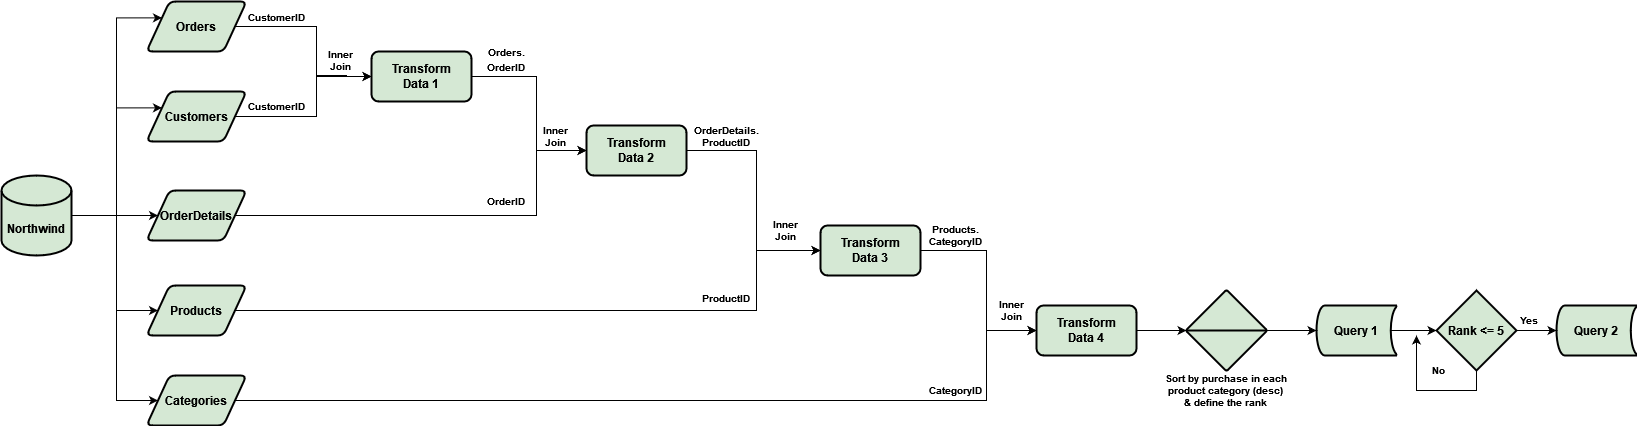

The diagram above was exported from draw.io. Its source (the exported page's mxGraphModel, read from the mxfile embedded in the PNG):
<mxGraphModel dx="880" dy="470" grid="1" gridSize="10" guides="1" tooltips="1" connect="1" arrows="1" fold="1" page="1" pageScale="1" pageWidth="850" pageHeight="1100" math="0" shadow="0">
  <root>
    <mxCell id="0" />
    <mxCell id="1" parent="0" />
    <mxCell id="611K3E1ZAJJ9lOR7cvai-34" style="edgeStyle=orthogonalEdgeStyle;rounded=0;orthogonalLoop=1;jettySize=auto;html=1;exitX=1;exitY=0.5;exitDx=0;exitDy=0;exitPerimeter=0;entryX=0;entryY=0.25;entryDx=0;entryDy=0;fontSize=12;" edge="1" parent="1" source="ghAEnkbq-G2LrbFcCVAc-1" target="XBQwWRn6ymepavXkhIUk-109">
      <mxGeometry relative="1" as="geometry">
        <Array as="points">
          <mxPoint x="140" y="240" />
          <mxPoint x="140" y="42" />
        </Array>
      </mxGeometry>
    </mxCell>
    <mxCell id="611K3E1ZAJJ9lOR7cvai-40" style="edgeStyle=orthogonalEdgeStyle;rounded=0;orthogonalLoop=1;jettySize=auto;html=1;exitX=1;exitY=0.5;exitDx=0;exitDy=0;exitPerimeter=0;fontSize=12;" edge="1" parent="1" source="ghAEnkbq-G2LrbFcCVAc-1" target="611K3E1ZAJJ9lOR7cvai-3">
      <mxGeometry relative="1" as="geometry" />
    </mxCell>
    <mxCell id="611K3E1ZAJJ9lOR7cvai-41" style="edgeStyle=orthogonalEdgeStyle;rounded=0;orthogonalLoop=1;jettySize=auto;html=1;exitX=1;exitY=0.5;exitDx=0;exitDy=0;exitPerimeter=0;entryX=0;entryY=0.5;entryDx=0;entryDy=0;fontSize=12;" edge="1" parent="1" source="ghAEnkbq-G2LrbFcCVAc-1" target="611K3E1ZAJJ9lOR7cvai-36">
      <mxGeometry relative="1" as="geometry">
        <Array as="points">
          <mxPoint x="140" y="240" />
          <mxPoint x="140" y="335" />
        </Array>
      </mxGeometry>
    </mxCell>
    <mxCell id="611K3E1ZAJJ9lOR7cvai-42" style="edgeStyle=orthogonalEdgeStyle;rounded=0;orthogonalLoop=1;jettySize=auto;html=1;exitX=1;exitY=0.5;exitDx=0;exitDy=0;exitPerimeter=0;entryX=0;entryY=0.25;entryDx=0;entryDy=0;fontSize=12;" edge="1" parent="1" source="ghAEnkbq-G2LrbFcCVAc-1" target="XBQwWRn6ymepavXkhIUk-108">
      <mxGeometry relative="1" as="geometry">
        <Array as="points">
          <mxPoint x="140" y="240" />
          <mxPoint x="140" y="132" />
        </Array>
      </mxGeometry>
    </mxCell>
    <mxCell id="611K3E1ZAJJ9lOR7cvai-43" style="edgeStyle=orthogonalEdgeStyle;rounded=0;orthogonalLoop=1;jettySize=auto;html=1;exitX=1;exitY=0.5;exitDx=0;exitDy=0;exitPerimeter=0;entryX=0;entryY=0.5;entryDx=0;entryDy=0;fontSize=12;" edge="1" parent="1" source="ghAEnkbq-G2LrbFcCVAc-1" target="611K3E1ZAJJ9lOR7cvai-37">
      <mxGeometry relative="1" as="geometry">
        <Array as="points">
          <mxPoint x="140" y="240" />
          <mxPoint x="140" y="425" />
        </Array>
      </mxGeometry>
    </mxCell>
    <mxCell id="ghAEnkbq-G2LrbFcCVAc-1" value="&lt;b&gt;Northwind&lt;/b&gt;" style="shape=cylinder3;whiteSpace=wrap;html=1;boundedLbl=1;backgroundOutline=1;size=15;strokeWidth=2;fillColor=#D5E8D4;strokeColor=#000000;" parent="1" vertex="1">
      <mxGeometry x="25" y="200" width="70" height="80" as="geometry" />
    </mxCell>
    <mxCell id="611K3E1ZAJJ9lOR7cvai-46" style="edgeStyle=orthogonalEdgeStyle;rounded=0;orthogonalLoop=1;jettySize=auto;html=1;exitX=1;exitY=0.5;exitDx=0;exitDy=0;fontSize=12;entryX=0;entryY=0.5;entryDx=0;entryDy=0;" edge="1" parent="1" source="XBQwWRn6ymepavXkhIUk-108" target="611K3E1ZAJJ9lOR7cvai-5">
      <mxGeometry relative="1" as="geometry">
        <mxPoint x="370" y="80" as="targetPoint" />
        <Array as="points">
          <mxPoint x="340" y="141" />
          <mxPoint x="340" y="100" />
          <mxPoint x="370" y="100" />
          <mxPoint x="370" y="101" />
        </Array>
      </mxGeometry>
    </mxCell>
    <mxCell id="XBQwWRn6ymepavXkhIUk-108" value="&lt;b&gt;Customers&lt;/b&gt;" style="shape=parallelogram;html=1;strokeWidth=2;perimeter=parallelogramPerimeter;whiteSpace=wrap;rounded=1;arcSize=12;size=0.23;strokeColor=#000000;fontSize=12;fillColor=#d5e8d4;" parent="1" vertex="1">
      <mxGeometry x="170" y="116" width="100" height="50" as="geometry" />
    </mxCell>
    <mxCell id="611K3E1ZAJJ9lOR7cvai-45" style="edgeStyle=orthogonalEdgeStyle;rounded=0;orthogonalLoop=1;jettySize=auto;html=1;exitX=1;exitY=0.5;exitDx=0;exitDy=0;entryX=0;entryY=0.5;entryDx=0;entryDy=0;fontSize=12;" edge="1" parent="1" source="XBQwWRn6ymepavXkhIUk-109" target="611K3E1ZAJJ9lOR7cvai-5">
      <mxGeometry relative="1" as="geometry">
        <Array as="points">
          <mxPoint x="340" y="51" />
          <mxPoint x="340" y="101" />
        </Array>
      </mxGeometry>
    </mxCell>
    <mxCell id="XBQwWRn6ymepavXkhIUk-109" value="&lt;b&gt;Orders&lt;/b&gt;" style="shape=parallelogram;html=1;strokeWidth=2;perimeter=parallelogramPerimeter;whiteSpace=wrap;rounded=1;arcSize=12;size=0.23;strokeColor=#000000;fontSize=12;fillColor=#d5e8d4;" parent="1" vertex="1">
      <mxGeometry x="170" y="26" width="100" height="50" as="geometry" />
    </mxCell>
    <mxCell id="611K3E1ZAJJ9lOR7cvai-50" style="edgeStyle=orthogonalEdgeStyle;rounded=0;orthogonalLoop=1;jettySize=auto;html=1;exitX=1;exitY=0.5;exitDx=0;exitDy=0;entryX=0;entryY=0.5;entryDx=0;entryDy=0;fontSize=12;" edge="1" parent="1" source="611K3E1ZAJJ9lOR7cvai-3" target="611K3E1ZAJJ9lOR7cvai-16">
      <mxGeometry relative="1" as="geometry">
        <Array as="points">
          <mxPoint x="560" y="240" />
          <mxPoint x="560" y="175" />
        </Array>
      </mxGeometry>
    </mxCell>
    <mxCell id="611K3E1ZAJJ9lOR7cvai-3" value="&lt;b&gt;OrderDetails&lt;/b&gt;" style="shape=parallelogram;html=1;strokeWidth=2;perimeter=parallelogramPerimeter;whiteSpace=wrap;rounded=1;arcSize=12;size=0.23;strokeColor=#000000;fontSize=12;fillColor=#d5e8d4;" vertex="1" parent="1">
      <mxGeometry x="170" y="215" width="100" height="50" as="geometry" />
    </mxCell>
    <mxCell id="611K3E1ZAJJ9lOR7cvai-17" style="edgeStyle=orthogonalEdgeStyle;rounded=0;orthogonalLoop=1;jettySize=auto;html=1;exitX=1;exitY=0.5;exitDx=0;exitDy=0;entryX=0;entryY=0.5;entryDx=0;entryDy=0;fontSize=10;" edge="1" parent="1" source="611K3E1ZAJJ9lOR7cvai-5" target="611K3E1ZAJJ9lOR7cvai-16">
      <mxGeometry relative="1" as="geometry">
        <mxPoint x="570" y="191" as="targetPoint" />
        <Array as="points">
          <mxPoint x="560" y="101" />
          <mxPoint x="560" y="175" />
        </Array>
      </mxGeometry>
    </mxCell>
    <mxCell id="611K3E1ZAJJ9lOR7cvai-5" value="&lt;div&gt;&lt;b&gt;Transform&lt;/b&gt;&lt;/div&gt;&lt;div&gt;&lt;b&gt;Data 1&lt;br&gt;&lt;/b&gt;&lt;/div&gt;" style="rounded=1;whiteSpace=wrap;html=1;absoluteArcSize=1;arcSize=14;strokeWidth=2;fillColor=#d5e8d4;strokeColor=#000000;" vertex="1" parent="1">
      <mxGeometry x="395" y="76" width="100" height="50" as="geometry" />
    </mxCell>
    <mxCell id="611K3E1ZAJJ9lOR7cvai-14" value="&lt;div style=&quot;font-size: 10px;&quot;&gt;&lt;font style=&quot;font-size: 10px;&quot;&gt;&lt;span&gt;OrderDetails.&lt;/span&gt;&lt;/font&gt;&lt;/div&gt;&lt;div style=&quot;font-size: 10px;&quot;&gt;&lt;font style=&quot;font-size: 10px;&quot;&gt;&lt;span&gt;&lt;font style=&quot;font-size: 10px;&quot;&gt;&lt;span&gt;ProductID&lt;/span&gt;&lt;/font&gt;&lt;/span&gt;&lt;/font&gt;&lt;/div&gt;" style="text;html=1;strokeColor=none;fillColor=none;align=center;verticalAlign=middle;whiteSpace=wrap;rounded=0;fontStyle=1" vertex="1" parent="1">
      <mxGeometry x="720" y="146" width="60" height="30" as="geometry" />
    </mxCell>
    <mxCell id="611K3E1ZAJJ9lOR7cvai-15" value="&lt;div&gt;&lt;b&gt;&lt;font style=&quot;font-size: 10px;&quot;&gt;Orders.&lt;/font&gt;&lt;/b&gt;&lt;/div&gt;&lt;div&gt;&lt;b&gt;&lt;font style=&quot;font-size: 10px;&quot;&gt;OrderID&lt;/font&gt;&lt;/b&gt;&lt;/div&gt;" style="text;html=1;strokeColor=none;fillColor=none;align=center;verticalAlign=middle;whiteSpace=wrap;rounded=0;" vertex="1" parent="1">
      <mxGeometry x="500" y="69" width="60" height="30" as="geometry" />
    </mxCell>
    <mxCell id="611K3E1ZAJJ9lOR7cvai-68" style="edgeStyle=orthogonalEdgeStyle;rounded=0;orthogonalLoop=1;jettySize=auto;html=1;exitX=1;exitY=0.5;exitDx=0;exitDy=0;entryX=0;entryY=0.5;entryDx=0;entryDy=0;fontSize=10;" edge="1" parent="1" source="611K3E1ZAJJ9lOR7cvai-16" target="611K3E1ZAJJ9lOR7cvai-52">
      <mxGeometry relative="1" as="geometry">
        <Array as="points">
          <mxPoint x="780" y="175" />
          <mxPoint x="780" y="275" />
        </Array>
      </mxGeometry>
    </mxCell>
    <mxCell id="611K3E1ZAJJ9lOR7cvai-16" value="&lt;div&gt;&lt;b&gt;Transform&lt;/b&gt;&lt;/div&gt;&lt;div&gt;&lt;b&gt;Data 2&lt;br&gt;&lt;/b&gt;&lt;/div&gt;" style="rounded=1;whiteSpace=wrap;html=1;absoluteArcSize=1;arcSize=14;strokeWidth=2;fillColor=#d5e8d4;strokeColor=#000000;" vertex="1" parent="1">
      <mxGeometry x="610" y="150" width="100" height="50" as="geometry" />
    </mxCell>
    <mxCell id="611K3E1ZAJJ9lOR7cvai-18" value="&lt;div style=&quot;font-size: 10px;&quot;&gt;&lt;font style=&quot;font-size: 10px;&quot;&gt;&lt;b&gt;Inner &lt;br&gt;&lt;/b&gt;&lt;/font&gt;&lt;/div&gt;&lt;div style=&quot;font-size: 10px;&quot;&gt;&lt;font style=&quot;font-size: 10px;&quot;&gt;&lt;b&gt;Join&lt;br&gt;&lt;/b&gt;&lt;/font&gt;&lt;/div&gt;" style="text;html=1;strokeColor=none;fillColor=none;align=center;verticalAlign=middle;whiteSpace=wrap;rounded=0;" vertex="1" parent="1">
      <mxGeometry x="335" y="70" width="60" height="30" as="geometry" />
    </mxCell>
    <mxCell id="611K3E1ZAJJ9lOR7cvai-20" value="&lt;div align=&quot;center&quot;&gt;&lt;font size=&quot;1&quot;&gt;&lt;b&gt;CustomerID&lt;/b&gt;&lt;/font&gt;&lt;/div&gt;" style="text;html=1;strokeColor=none;fillColor=none;align=center;verticalAlign=middle;whiteSpace=wrap;rounded=0;" vertex="1" parent="1">
      <mxGeometry x="266" y="26" width="69" height="30" as="geometry" />
    </mxCell>
    <mxCell id="611K3E1ZAJJ9lOR7cvai-21" value="&lt;div style=&quot;font-size: 10px;&quot; align=&quot;center&quot;&gt;&lt;font style=&quot;font-size: 10px;&quot;&gt;&lt;b&gt;CustomerID&lt;/b&gt;&lt;/font&gt;&lt;/div&gt;" style="text;html=1;strokeColor=none;fillColor=none;align=center;verticalAlign=middle;whiteSpace=wrap;rounded=0;" vertex="1" parent="1">
      <mxGeometry x="266" y="116" width="69" height="30" as="geometry" />
    </mxCell>
    <mxCell id="611K3E1ZAJJ9lOR7cvai-22" value="&lt;div style=&quot;font-size: 10px;&quot;&gt;&lt;font style=&quot;font-size: 10px;&quot;&gt;&lt;b&gt;Inner &lt;br&gt;&lt;/b&gt;&lt;/font&gt;&lt;/div&gt;&lt;div style=&quot;font-size: 10px;&quot;&gt;&lt;font style=&quot;font-size: 10px;&quot;&gt;&lt;b&gt;Join&lt;br&gt;&lt;/b&gt;&lt;/font&gt;&lt;/div&gt;" style="text;html=1;strokeColor=none;fillColor=none;align=center;verticalAlign=middle;whiteSpace=wrap;rounded=0;" vertex="1" parent="1">
      <mxGeometry x="550" y="146" width="60" height="30" as="geometry" />
    </mxCell>
    <mxCell id="611K3E1ZAJJ9lOR7cvai-55" style="edgeStyle=orthogonalEdgeStyle;rounded=0;orthogonalLoop=1;jettySize=auto;html=1;exitX=1;exitY=0.5;exitDx=0;exitDy=0;entryX=0;entryY=0.5;entryDx=0;entryDy=0;fontSize=10;" edge="1" parent="1" source="611K3E1ZAJJ9lOR7cvai-36" target="611K3E1ZAJJ9lOR7cvai-52">
      <mxGeometry relative="1" as="geometry">
        <Array as="points">
          <mxPoint x="780" y="335" />
          <mxPoint x="780" y="275" />
        </Array>
      </mxGeometry>
    </mxCell>
    <mxCell id="611K3E1ZAJJ9lOR7cvai-36" value="&lt;b&gt;Products&lt;/b&gt;" style="shape=parallelogram;html=1;strokeWidth=2;perimeter=parallelogramPerimeter;whiteSpace=wrap;rounded=1;arcSize=12;size=0.23;strokeColor=#000000;fontSize=12;fillColor=#d5e8d4;" vertex="1" parent="1">
      <mxGeometry x="170" y="310" width="100" height="50" as="geometry" />
    </mxCell>
    <mxCell id="611K3E1ZAJJ9lOR7cvai-61" style="edgeStyle=orthogonalEdgeStyle;rounded=0;orthogonalLoop=1;jettySize=auto;html=1;exitX=1;exitY=0.5;exitDx=0;exitDy=0;fontSize=10;entryX=0;entryY=0.5;entryDx=0;entryDy=0;" edge="1" parent="1" source="611K3E1ZAJJ9lOR7cvai-37" target="611K3E1ZAJJ9lOR7cvai-59">
      <mxGeometry relative="1" as="geometry">
        <mxPoint x="810" y="370" as="targetPoint" />
        <Array as="points">
          <mxPoint x="1010" y="425" />
          <mxPoint x="1010" y="355" />
        </Array>
      </mxGeometry>
    </mxCell>
    <mxCell id="611K3E1ZAJJ9lOR7cvai-37" value="&lt;b&gt;Categories&lt;/b&gt;" style="shape=parallelogram;html=1;strokeWidth=2;perimeter=parallelogramPerimeter;whiteSpace=wrap;rounded=1;arcSize=12;size=0.23;strokeColor=#000000;fontSize=12;fillColor=#d5e8d4;" vertex="1" parent="1">
      <mxGeometry x="170" y="400" width="100" height="50" as="geometry" />
    </mxCell>
    <mxCell id="611K3E1ZAJJ9lOR7cvai-70" style="edgeStyle=orthogonalEdgeStyle;rounded=0;orthogonalLoop=1;jettySize=auto;html=1;exitX=1;exitY=0.5;exitDx=0;exitDy=0;entryX=0;entryY=0.5;entryDx=0;entryDy=0;fontSize=10;" edge="1" parent="1" source="611K3E1ZAJJ9lOR7cvai-52" target="611K3E1ZAJJ9lOR7cvai-59">
      <mxGeometry relative="1" as="geometry">
        <Array as="points">
          <mxPoint x="1010" y="275" />
          <mxPoint x="1010" y="355" />
        </Array>
      </mxGeometry>
    </mxCell>
    <mxCell id="611K3E1ZAJJ9lOR7cvai-52" value="&lt;div&gt;&lt;b&gt;Transform&lt;/b&gt;&lt;/div&gt;&lt;div&gt;&lt;b&gt;Data 3&lt;br&gt;&lt;/b&gt;&lt;/div&gt;" style="rounded=1;whiteSpace=wrap;html=1;absoluteArcSize=1;arcSize=14;strokeWidth=2;fillColor=#d5e8d4;strokeColor=#000000;" vertex="1" parent="1">
      <mxGeometry x="844" y="250" width="100" height="50" as="geometry" />
    </mxCell>
    <mxCell id="611K3E1ZAJJ9lOR7cvai-56" value="&lt;font style=&quot;font-size: 10px;&quot;&gt;&lt;span&gt;ProductID&lt;/span&gt;&lt;/font&gt;" style="text;html=1;strokeColor=none;fillColor=none;align=center;verticalAlign=middle;whiteSpace=wrap;rounded=0;fontStyle=1" vertex="1" parent="1">
      <mxGeometry x="720" y="307" width="60" height="30" as="geometry" />
    </mxCell>
    <mxCell id="611K3E1ZAJJ9lOR7cvai-79" style="edgeStyle=orthogonalEdgeStyle;rounded=0;orthogonalLoop=1;jettySize=auto;html=1;exitX=1;exitY=0.5;exitDx=0;exitDy=0;entryX=0;entryY=0.5;entryDx=0;entryDy=0;entryPerimeter=0;fontSize=12;" edge="1" parent="1" source="611K3E1ZAJJ9lOR7cvai-59" target="611K3E1ZAJJ9lOR7cvai-76">
      <mxGeometry relative="1" as="geometry" />
    </mxCell>
    <mxCell id="611K3E1ZAJJ9lOR7cvai-59" value="&lt;div&gt;&lt;b&gt;Transform&lt;/b&gt;&lt;/div&gt;&lt;div&gt;&lt;b&gt;Data 4&lt;br&gt;&lt;/b&gt;&lt;/div&gt;" style="rounded=1;whiteSpace=wrap;html=1;absoluteArcSize=1;arcSize=14;strokeWidth=2;fillColor=#d5e8d4;strokeColor=#000000;" vertex="1" parent="1">
      <mxGeometry x="1060" y="330" width="100" height="50" as="geometry" />
    </mxCell>
    <mxCell id="611K3E1ZAJJ9lOR7cvai-63" value="&lt;div style=&quot;font-size: 10px;&quot;&gt;&lt;span style=&quot;font-size: 10px;&quot;&gt;Inner &lt;br style=&quot;font-size: 10px;&quot;&gt;&lt;/span&gt;&lt;/div&gt;&lt;div style=&quot;font-size: 10px;&quot;&gt;&lt;span style=&quot;font-size: 10px;&quot;&gt;Join&lt;br style=&quot;font-size: 10px;&quot;&gt;&lt;/span&gt;&lt;/div&gt;" style="text;html=1;strokeColor=none;fillColor=none;align=center;verticalAlign=middle;whiteSpace=wrap;rounded=0;fontSize=10;fontStyle=1" vertex="1" parent="1">
      <mxGeometry x="780" y="240" width="60" height="30" as="geometry" />
    </mxCell>
    <mxCell id="611K3E1ZAJJ9lOR7cvai-64" value="&lt;div style=&quot;font-size: 10px;&quot;&gt;&lt;span style=&quot;font-size: 10px;&quot;&gt;Inner &lt;br style=&quot;font-size: 10px;&quot;&gt;&lt;/span&gt;&lt;/div&gt;&lt;div style=&quot;font-size: 10px;&quot;&gt;&lt;span style=&quot;font-size: 10px;&quot;&gt;Join&lt;br style=&quot;font-size: 10px;&quot;&gt;&lt;/span&gt;&lt;/div&gt;" style="text;html=1;strokeColor=none;fillColor=none;align=center;verticalAlign=middle;whiteSpace=wrap;rounded=0;fontSize=10;fontStyle=1" vertex="1" parent="1">
      <mxGeometry x="1006" y="320" width="60" height="30" as="geometry" />
    </mxCell>
    <mxCell id="611K3E1ZAJJ9lOR7cvai-65" value="&lt;div style=&quot;font-size: 10px;&quot;&gt;&lt;font style=&quot;font-size: 10px;&quot;&gt;Products.&lt;/font&gt;&lt;/div&gt;&lt;div style=&quot;font-size: 10px;&quot;&gt;&lt;font style=&quot;font-size: 10px;&quot;&gt;CategoryID&lt;br&gt;&lt;/font&gt;&lt;/div&gt;" style="text;html=1;strokeColor=none;fillColor=none;align=center;verticalAlign=middle;whiteSpace=wrap;rounded=0;fontStyle=1" vertex="1" parent="1">
      <mxGeometry x="950" y="245" width="60" height="30" as="geometry" />
    </mxCell>
    <mxCell id="611K3E1ZAJJ9lOR7cvai-66" value="&lt;div style=&quot;font-size: 10px;&quot;&gt;&lt;font style=&quot;font-size: 10px;&quot;&gt;CategoryID&lt;br&gt;&lt;/font&gt;&lt;/div&gt;" style="text;html=1;strokeColor=none;fillColor=none;align=center;verticalAlign=middle;whiteSpace=wrap;rounded=0;fontStyle=1" vertex="1" parent="1">
      <mxGeometry x="950" y="400" width="60" height="30" as="geometry" />
    </mxCell>
    <mxCell id="611K3E1ZAJJ9lOR7cvai-82" style="edgeStyle=orthogonalEdgeStyle;rounded=0;orthogonalLoop=1;jettySize=auto;html=1;exitX=0.93;exitY=0.5;exitDx=0;exitDy=0;exitPerimeter=0;entryX=0;entryY=0.5;entryDx=0;entryDy=0;entryPerimeter=0;fontSize=12;" edge="1" parent="1" source="611K3E1ZAJJ9lOR7cvai-74" target="611K3E1ZAJJ9lOR7cvai-81">
      <mxGeometry relative="1" as="geometry" />
    </mxCell>
    <mxCell id="611K3E1ZAJJ9lOR7cvai-74" value="&lt;font style=&quot;font-size: 12px;&quot;&gt;Query 1&lt;br&gt;&lt;/font&gt;" style="strokeWidth=2;html=1;shape=mxgraph.flowchart.stored_data;whiteSpace=wrap;strokeColor=#000000;fontSize=10;fillColor=#d5e8d4;fontStyle=1" vertex="1" parent="1">
      <mxGeometry x="1340" y="330" width="80" height="50" as="geometry" />
    </mxCell>
    <mxCell id="611K3E1ZAJJ9lOR7cvai-80" style="edgeStyle=orthogonalEdgeStyle;rounded=0;orthogonalLoop=1;jettySize=auto;html=1;exitX=1;exitY=0.5;exitDx=0;exitDy=0;exitPerimeter=0;fontSize=12;" edge="1" parent="1" source="611K3E1ZAJJ9lOR7cvai-76" target="611K3E1ZAJJ9lOR7cvai-74">
      <mxGeometry relative="1" as="geometry" />
    </mxCell>
    <mxCell id="611K3E1ZAJJ9lOR7cvai-76" value="" style="verticalLabelPosition=bottom;verticalAlign=top;html=1;shape=mxgraph.flowchart.sort;strokeColor=#000000;fontSize=12;fillColor=#d5e8d4;strokeWidth=2;" vertex="1" parent="1">
      <mxGeometry x="1210" y="315" width="80" height="80" as="geometry" />
    </mxCell>
    <mxCell id="611K3E1ZAJJ9lOR7cvai-78" value="&lt;div&gt;Sort by purchase in each product category (desc) &lt;br&gt;&lt;/div&gt;&lt;div&gt;&amp;amp; define the rank&lt;br&gt;&lt;/div&gt;" style="text;html=1;strokeColor=none;fillColor=none;align=center;verticalAlign=middle;whiteSpace=wrap;rounded=0;fontSize=10;fontStyle=1" vertex="1" parent="1">
      <mxGeometry x="1185" y="400" width="130" height="30" as="geometry" />
    </mxCell>
    <mxCell id="611K3E1ZAJJ9lOR7cvai-86" style="edgeStyle=orthogonalEdgeStyle;rounded=0;orthogonalLoop=1;jettySize=auto;html=1;exitX=0.5;exitY=1;exitDx=0;exitDy=0;exitPerimeter=0;fontSize=12;" edge="1" parent="1" source="611K3E1ZAJJ9lOR7cvai-81">
      <mxGeometry relative="1" as="geometry">
        <mxPoint x="1440" y="360" as="targetPoint" />
      </mxGeometry>
    </mxCell>
    <mxCell id="611K3E1ZAJJ9lOR7cvai-88" style="edgeStyle=orthogonalEdgeStyle;rounded=0;orthogonalLoop=1;jettySize=auto;html=1;exitX=1;exitY=0.5;exitDx=0;exitDy=0;exitPerimeter=0;entryX=0;entryY=0.5;entryDx=0;entryDy=0;entryPerimeter=0;fontSize=12;" edge="1" parent="1" source="611K3E1ZAJJ9lOR7cvai-81" target="611K3E1ZAJJ9lOR7cvai-87">
      <mxGeometry relative="1" as="geometry" />
    </mxCell>
    <mxCell id="611K3E1ZAJJ9lOR7cvai-81" value="Rank &amp;lt;= 5" style="strokeWidth=2;html=1;shape=mxgraph.flowchart.decision;whiteSpace=wrap;strokeColor=#000000;fontSize=12;fontStyle=1;fillColor=#d5e8d4;" vertex="1" parent="1">
      <mxGeometry x="1460" y="315" width="80" height="80" as="geometry" />
    </mxCell>
    <mxCell id="611K3E1ZAJJ9lOR7cvai-84" value="No" style="text;html=1;strokeColor=none;fillColor=none;align=center;verticalAlign=middle;whiteSpace=wrap;rounded=0;fontSize=10;fontStyle=1" vertex="1" parent="1">
      <mxGeometry x="1450" y="380" width="25" height="30" as="geometry" />
    </mxCell>
    <mxCell id="611K3E1ZAJJ9lOR7cvai-87" value="&lt;font style=&quot;font-size: 12px;&quot;&gt;Query 2&lt;br&gt;&lt;/font&gt;" style="strokeWidth=2;html=1;shape=mxgraph.flowchart.stored_data;whiteSpace=wrap;strokeColor=#000000;fontSize=10;fillColor=#d5e8d4;fontStyle=1" vertex="1" parent="1">
      <mxGeometry x="1580" y="330" width="80" height="50" as="geometry" />
    </mxCell>
    <mxCell id="611K3E1ZAJJ9lOR7cvai-89" value="Yes" style="text;html=1;strokeColor=none;fillColor=none;align=center;verticalAlign=middle;whiteSpace=wrap;rounded=0;fontSize=10;fontStyle=1" vertex="1" parent="1">
      <mxGeometry x="1540" y="330" width="25" height="30" as="geometry" />
    </mxCell>
    <mxCell id="611K3E1ZAJJ9lOR7cvai-91" value="&lt;div&gt;&lt;b&gt;&lt;font style=&quot;font-size: 10px;&quot;&gt;OrderID&lt;/font&gt;&lt;/b&gt;&lt;/div&gt;" style="text;html=1;strokeColor=none;fillColor=none;align=center;verticalAlign=middle;whiteSpace=wrap;rounded=0;" vertex="1" parent="1">
      <mxGeometry x="500" y="210" width="60" height="30" as="geometry" />
    </mxCell>
  </root>
</mxGraphModel>